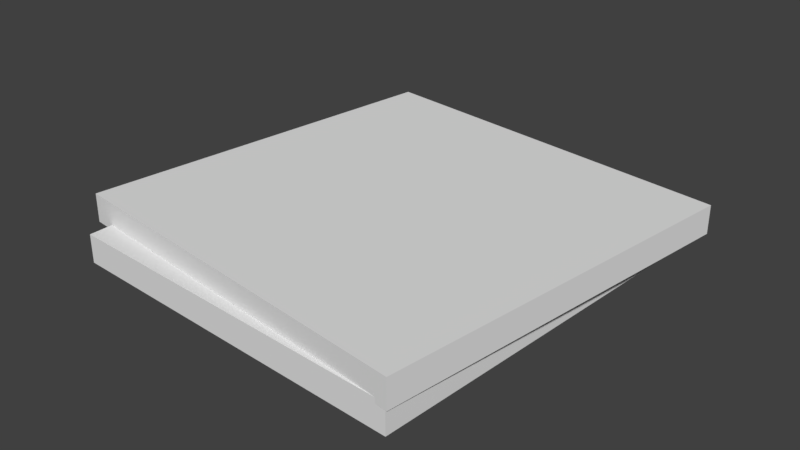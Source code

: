 # Source: miscScrub.blend  (saved by Blender 2.79.0; exported with 4.5.12 LTS)
import bpy
from mathutils import Matrix  # noqa: F401  (used for matrix-valued properties, if any)

bpy.ops.wm.read_factory_settings(use_empty=True)
scene = bpy.context.scene
scene.name = 'Scene'

# ---- collections
col_collection_1 = bpy.data.collections.new('Collection 1'); scene.collection.children.link(col_collection_1)

# ---- world
world_world = bpy.data.worlds.new('World'); scene.world = world_world
world_world.color = (0.05088, 0.05088, 0.05088)
world_world.use_sun_shadow = False
world_world.sun_shadow_jitter_overblur = 0.0
world_world.cycles.sampling_method = 'MANUAL'

# ---- meshes
me_cube_001 = bpy.data.meshes.new('Cube.001')
me_cube_001.from_pydata([(-1.0, -1.0, -1.0), (-1.0, -1.0, 1.0), (-1.0, 1.0, -1.0), (-1.0, 1.0, 1.0), (0.8538, -1.117, -1.0), (0.8538, -1.117, 1.0), (1.0, 1.0, -1.0), (1.0, 1.0, 1.0)], [], [(0, 1, 3, 2), (2, 3, 7, 6), (6, 7, 5, 4), (4, 5, 1, 0), (2, 6, 4, 0), (7, 3, 1, 5)])
me_cube_001.use_remesh_preserve_volume = False
me_cube_001.use_remesh_preserve_attributes = False
me_cube_001.use_mirror_vertex_groups = False
me_cube_001.update()
me_cube_002 = bpy.data.meshes.new('Cube.002')
me_cube_002.from_pydata([(-1.0, -1.0, -1.0), (-1.0, -1.0, 1.0), (-1.0, 1.0, -1.0), (-1.0, 1.0, 1.0), (1.0, -1.0, -1.0), (1.0, -1.0, 1.0), (1.0, 1.0, -1.0), (1.0, 1.0, 1.0)], [], [(0, 1, 3, 2), (2, 3, 7, 6), (6, 7, 5, 4), (4, 5, 1, 0), (2, 6, 4, 0), (7, 3, 1, 5)])
me_cube_002.use_remesh_preserve_volume = False
me_cube_002.use_remesh_preserve_attributes = False
me_cube_002.use_mirror_vertex_groups = False
me_cube_002.update()

# ---- objects
ob_cube = bpy.data.objects.new('Cube', me_cube_001)
ob_cube_001 = bpy.data.objects.new('Cube.001', me_cube_002)

# ---- transforms, parenting, visibility, modifiers, constraints
ob_cube.location = (0.01408, -0.3991, -0.8974)
ob_cube.scale = (0.96, 0.95, 0.07)
ob_cube.lineart.crease_threshold = 0.0
ob_cube_001.location = (0.01408, -0.3991, -0.784)
ob_cube_001.rotation_euler = (0.0, 0.0, -0.1292)
ob_cube_001.scale = (0.96, 0.95, 0.07)
ob_cube_001.lineart.crease_threshold = 0.0

# ---- collection membership
col_collection_1.objects.link(ob_cube)
col_collection_1.objects.link(ob_cube_001)

# ---- scene / render settings (as saved in the file)
scene.frame_start = 1; scene.frame_end = 250; scene.frame_set(1)
scene.render.engine = 'BLENDER_EEVEE_NEXT'
scene.render.resolution_percentage = 50
scene.render.dither_intensity = 0.0
scene.cycles.use_denoising = False
scene.cycles.samples = 128
scene.cycles.sampling_pattern = 'TABULATED_SOBOL'
scene.cycles.use_adaptive_sampling = False
scene.cycles.use_light_tree = False
scene.cycles.blur_glossy = 0.0
scene.cycles.sample_clamp_indirect = 0.0
scene.view_settings.view_transform = 'Standard'
bpy.context.view_layer.update()

# ---- added for rendering (the .blend has no active camera and no usable light): camera, sun
cam_auto = bpy.data.cameras.new('AutoCamera')
cam_auto.lens = 50.0
cam_auto.sensor_width = 36.0
cam_auto.clip_end = 1000.0
ob_auto_camera = bpy.data.objects.new('AutoCamera', cam_auto)
scene.collection.objects.link(ob_auto_camera)
ob_auto_camera.location = (2.82413, -3.77114, 1.40733)
ob_auto_camera.rotation_euler = (1.09748, -7.21219e-08, 0.694738)
scene.camera = ob_auto_camera
light_auto_sun = bpy.data.lights.new('AutoSun', 'SUN')
light_auto_sun.energy = 3.0
light_auto_sun.angle = 0.0523599
ob_auto_sun = bpy.data.objects.new('AutoSun', light_auto_sun)
scene.collection.objects.link(ob_auto_sun)
ob_auto_sun.rotation_euler = (0.872665, 0.174533, 0.523599)
bpy.context.view_layer.update()
